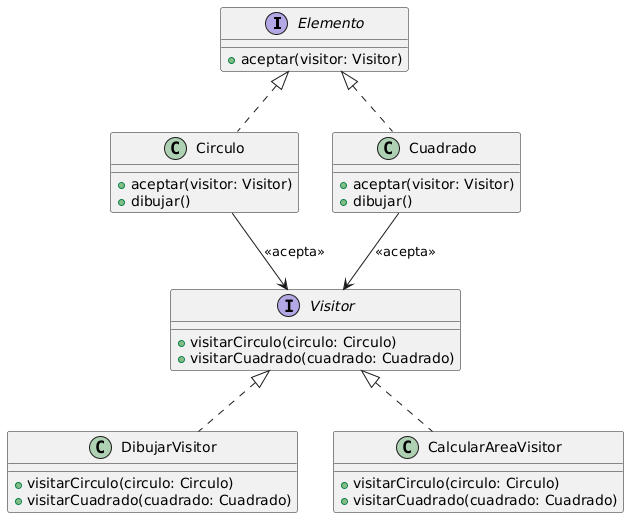

The diagram above was rendered by PlantUML. Its source (embedded in the PNG):
@startuml
interface Elemento {
    + aceptar(visitor: Visitor)
}

class Circulo {
    + aceptar(visitor: Visitor)
    + dibujar()
}
class Cuadrado {
    + aceptar(visitor: Visitor)
    + dibujar()
}

interface Visitor {
    + visitarCirculo(circulo: Circulo)
    + visitarCuadrado(cuadrado: Cuadrado)
}

class DibujarVisitor {
    + visitarCirculo(circulo: Circulo)
    + visitarCuadrado(cuadrado: Cuadrado)
}
class CalcularAreaVisitor {
    + visitarCirculo(circulo: Circulo)
    + visitarCuadrado(cuadrado: Cuadrado)
}

Elemento <|.. Circulo
Elemento <|.. Cuadrado
Visitor <|.. DibujarVisitor
Visitor <|.. CalcularAreaVisitor
Circulo --> Visitor : <<acepta>>
Cuadrado --> Visitor : <<acepta>>
@enduml